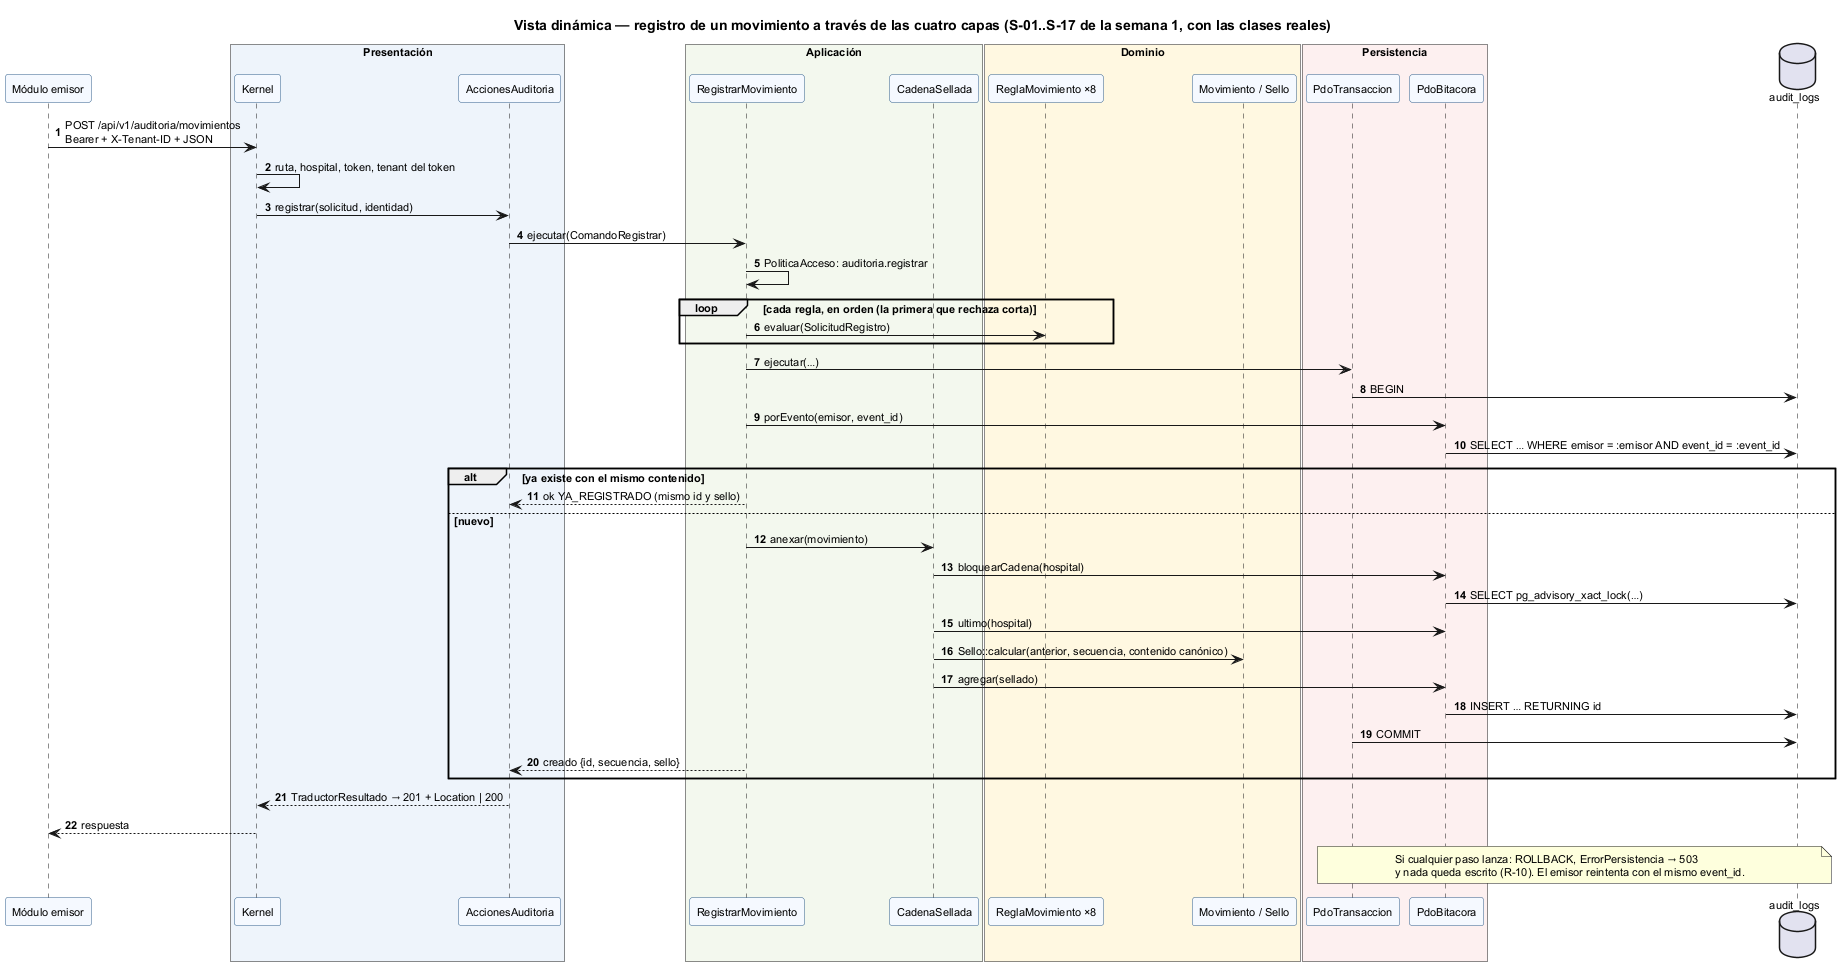

The diagram above was rendered by PlantUML. Its source (embedded in the PNG):
@startuml semana-03-dinamica-registro
title Vista dinámica — registro de un movimiento a través de las cuatro capas (S-01..S-17 de la semana 1, con las clases reales)
skinparam defaultFontSize 11
skinparam sequenceMessageAlign left
skinparam ParticipantBackgroundColor #F5F9FF
skinparam ParticipantBorderColor #2F5D8A
autonumber

participant "Módulo emisor" as EM
box "Presentación" #EEF4FB
participant Kernel
participant AccionesAuditoria as AC
end box
box "Aplicación" #F3F8EE
participant RegistrarMovimiento as UC
participant CadenaSellada as CS
end box
box "Dominio" #FFF8E1
participant "ReglaMovimiento ×8" as RG
participant "Movimiento / Sello" as MS
end box
box "Persistencia" #FDF0F0
participant PdoTransaccion as TX
participant PdoBitacora as PB
end box
database "audit_logs" as DB

EM -> Kernel : POST /api/v1/auditoria/movimientos\nBearer + X-Tenant-ID + JSON
Kernel -> Kernel : ruta, hospital, token, tenant del token
Kernel -> AC : registrar(solicitud, identidad)
AC -> UC : ejecutar(ComandoRegistrar)
UC -> UC : PoliticaAcceso: auditoria.registrar
loop cada regla, en orden (la primera que rechaza corta)
  UC -> RG : evaluar(SolicitudRegistro)
end
UC -> TX : ejecutar(…)
TX -> DB : BEGIN
UC -> PB : porEvento(emisor, event_id)
PB -> DB : SELECT … WHERE emisor = :emisor AND event_id = :event_id
alt ya existe con el mismo contenido
  UC --> AC : ok YA_REGISTRADO (mismo id y sello)
else nuevo
  UC -> CS : anexar(movimiento)
  CS -> PB : bloquearCadena(hospital)
  PB -> DB : SELECT pg_advisory_xact_lock(…)
  CS -> PB : ultimo(hospital)
  CS -> MS : Sello::calcular(anterior, secuencia, contenido canónico)
  CS -> PB : agregar(sellado)
  PB -> DB : INSERT … RETURNING id
  TX -> DB : COMMIT
  UC --> AC : creado {id, secuencia, sello}
end
AC --> Kernel : TraductorResultado → 201 + Location | 200
Kernel --> EM : respuesta
note over TX, DB
  Si cualquier paso lanza: ROLLBACK, ErrorPersistencia → 503
  y nada queda escrito (R-10). El emisor reintenta con el mismo event_id.
end note
@enduml